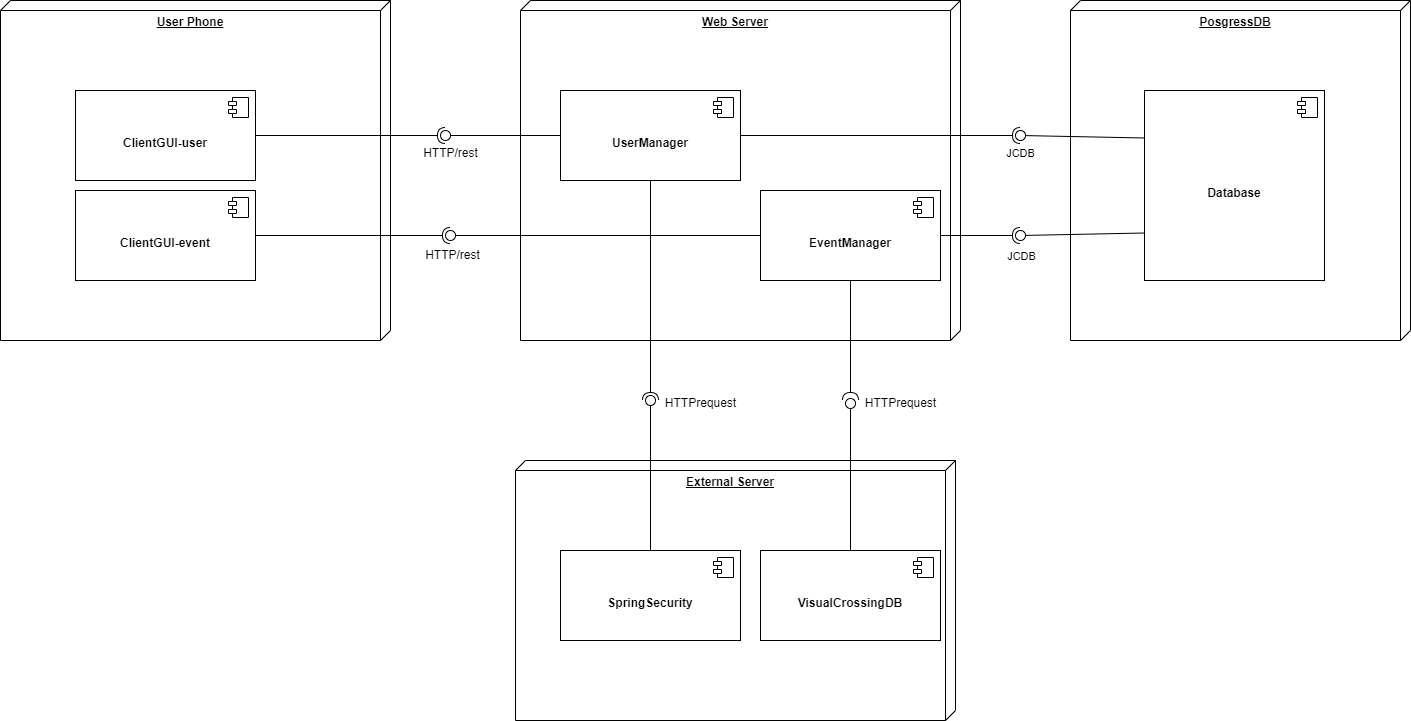

The diagram above was exported from draw.io. Its source (the exported page's mxGraphModel, read from the mxfile embedded in the PNG):
<mxGraphModel dx="2049" dy="1803" grid="1" gridSize="10" guides="1" tooltips="1" connect="1" arrows="1" fold="1" page="1" pageScale="1" pageWidth="827" pageHeight="1169" math="0" shadow="0">
  <root>
    <mxCell id="0" />
    <mxCell id="1" parent="0" />
    <mxCell id="zFvqHr5xl_vMfdKAqCoj-10" value="&lt;b&gt;PosgressDB&lt;/b&gt;" style="verticalAlign=top;align=center;spacingTop=8;spacingLeft=2;spacingRight=12;shape=cube;size=10;direction=south;fontStyle=4;html=1;whiteSpace=wrap;" parent="1" vertex="1">
      <mxGeometry x="250" y="-40" width="340" height="340" as="geometry" />
    </mxCell>
    <mxCell id="zFvqHr5xl_vMfdKAqCoj-3" value="&lt;b&gt;External Server&lt;/b&gt;" style="verticalAlign=top;align=center;spacingTop=8;spacingLeft=2;spacingRight=12;shape=cube;size=10;direction=south;fontStyle=4;html=1;whiteSpace=wrap;" parent="1" vertex="1">
      <mxGeometry x="-305" y="420" width="440" height="260" as="geometry" />
    </mxCell>
    <mxCell id="zFvqHr5xl_vMfdKAqCoj-2" value="&lt;b&gt;Web Server&lt;/b&gt;" style="verticalAlign=top;align=center;spacingTop=8;spacingLeft=2;spacingRight=12;shape=cube;size=10;direction=south;fontStyle=4;html=1;whiteSpace=wrap;" parent="1" vertex="1">
      <mxGeometry x="-300" y="-40" width="440" height="340" as="geometry" />
    </mxCell>
    <mxCell id="zFvqHr5xl_vMfdKAqCoj-1" value="&lt;b&gt;User Phone&lt;/b&gt;" style="verticalAlign=top;align=center;spacingTop=8;spacingLeft=2;spacingRight=12;shape=cube;size=10;direction=south;fontStyle=4;html=1;whiteSpace=wrap;" parent="1" vertex="1">
      <mxGeometry x="-820" y="-40" width="390" height="340" as="geometry" />
    </mxCell>
    <mxCell id="5seyrMzP3nXMBWjV6_gZ-1" value="&lt;br&gt;&lt;b&gt;Database&lt;/b&gt;" style="html=1;dropTarget=0;whiteSpace=wrap;" parent="1" vertex="1">
      <mxGeometry x="324" y="50" width="180" height="190" as="geometry" />
    </mxCell>
    <mxCell id="5seyrMzP3nXMBWjV6_gZ-2" value="" style="shape=module;jettyWidth=8;jettyHeight=4;" parent="5seyrMzP3nXMBWjV6_gZ-1" vertex="1">
      <mxGeometry x="1" width="20" height="20" relative="1" as="geometry">
        <mxPoint x="-27" y="7" as="offset" />
      </mxGeometry>
    </mxCell>
    <mxCell id="5seyrMzP3nXMBWjV6_gZ-15" value="" style="rounded=0;orthogonalLoop=1;jettySize=auto;html=1;endArrow=oval;endFill=0;sketch=0;sourcePerimeterSpacing=0;targetPerimeterSpacing=0;endSize=10;exitX=0;exitY=0.75;exitDx=0;exitDy=0;" parent="1" source="5seyrMzP3nXMBWjV6_gZ-1" target="5seyrMzP3nXMBWjV6_gZ-16" edge="1">
      <mxGeometry relative="1" as="geometry">
        <mxPoint x="470" y="218" as="sourcePoint" />
      </mxGeometry>
    </mxCell>
    <mxCell id="5seyrMzP3nXMBWjV6_gZ-16" value="" style="ellipse;whiteSpace=wrap;html=1;align=center;aspect=fixed;fillColor=none;strokeColor=none;resizable=0;perimeter=centerPerimeter;rotatable=0;allowArrows=0;points=[];outlineConnect=1;" parent="1" vertex="1">
      <mxGeometry x="195" y="190" width="10" height="10" as="geometry" />
    </mxCell>
    <mxCell id="5seyrMzP3nXMBWjV6_gZ-22" value="" style="ellipse;whiteSpace=wrap;html=1;align=center;aspect=fixed;fillColor=none;strokeColor=none;resizable=0;perimeter=centerPerimeter;rotatable=0;allowArrows=0;points=[];outlineConnect=1;" parent="1" vertex="1">
      <mxGeometry x="520" y="90" width="10" height="10" as="geometry" />
    </mxCell>
    <mxCell id="5seyrMzP3nXMBWjV6_gZ-24" value="&lt;br&gt;&lt;b&gt;UserManager&lt;/b&gt;" style="html=1;dropTarget=0;whiteSpace=wrap;" parent="1" vertex="1">
      <mxGeometry x="-260" y="50" width="180" height="90" as="geometry" />
    </mxCell>
    <mxCell id="5seyrMzP3nXMBWjV6_gZ-25" value="" style="shape=module;jettyWidth=8;jettyHeight=4;" parent="5seyrMzP3nXMBWjV6_gZ-24" vertex="1">
      <mxGeometry x="1" width="20" height="20" relative="1" as="geometry">
        <mxPoint x="-27" y="7" as="offset" />
      </mxGeometry>
    </mxCell>
    <mxCell id="5seyrMzP3nXMBWjV6_gZ-26" value="&lt;br&gt;&lt;b&gt;EventManager&lt;/b&gt;" style="html=1;dropTarget=0;whiteSpace=wrap;" parent="1" vertex="1">
      <mxGeometry x="-60" y="150" width="180" height="90" as="geometry" />
    </mxCell>
    <mxCell id="5seyrMzP3nXMBWjV6_gZ-27" value="" style="shape=module;jettyWidth=8;jettyHeight=4;" parent="5seyrMzP3nXMBWjV6_gZ-26" vertex="1">
      <mxGeometry x="1" width="20" height="20" relative="1" as="geometry">
        <mxPoint x="-27" y="7" as="offset" />
      </mxGeometry>
    </mxCell>
    <mxCell id="5seyrMzP3nXMBWjV6_gZ-28" value="" style="rounded=0;orthogonalLoop=1;jettySize=auto;html=1;endArrow=halfCircle;endFill=0;endSize=6;strokeWidth=1;sketch=0;exitX=1;exitY=0.5;exitDx=0;exitDy=0;" parent="1" source="5seyrMzP3nXMBWjV6_gZ-26" target="5seyrMzP3nXMBWjV6_gZ-30" edge="1">
      <mxGeometry relative="1" as="geometry">
        <mxPoint x="289.6400000000001" y="183.66000000000008" as="sourcePoint" />
      </mxGeometry>
    </mxCell>
    <mxCell id="5seyrMzP3nXMBWjV6_gZ-31" value="JCDB" style="edgeLabel;html=1;align=center;verticalAlign=middle;resizable=0;points=[];" parent="5seyrMzP3nXMBWjV6_gZ-28" vertex="1" connectable="0">
      <mxGeometry x="0.896" y="17" relative="1" as="geometry">
        <mxPoint x="4" y="37" as="offset" />
      </mxGeometry>
    </mxCell>
    <mxCell id="5seyrMzP3nXMBWjV6_gZ-30" value="" style="ellipse;whiteSpace=wrap;html=1;align=center;aspect=fixed;fillColor=none;strokeColor=none;resizable=0;perimeter=centerPerimeter;rotatable=0;allowArrows=0;points=[];outlineConnect=1;" parent="1" vertex="1">
      <mxGeometry x="195" y="190" width="10" height="10" as="geometry" />
    </mxCell>
    <mxCell id="5seyrMzP3nXMBWjV6_gZ-40" value="" style="ellipse;whiteSpace=wrap;html=1;align=center;aspect=fixed;fillColor=none;strokeColor=none;resizable=0;perimeter=centerPerimeter;rotatable=0;allowArrows=0;points=[];outlineConnect=1;" parent="1" vertex="1">
      <mxGeometry x="165" y="180" width="10" height="10" as="geometry" />
    </mxCell>
    <mxCell id="5seyrMzP3nXMBWjV6_gZ-41" value="JCDB&lt;br&gt;" style="edgeLabel;html=1;align=center;verticalAlign=middle;resizable=0;points=[];" parent="1" vertex="1" connectable="0">
      <mxGeometry x="190" y="120" as="geometry">
        <mxPoint x="9" y="-8" as="offset" />
      </mxGeometry>
    </mxCell>
    <mxCell id="5seyrMzP3nXMBWjV6_gZ-46" value="" style="ellipse;whiteSpace=wrap;html=1;align=center;aspect=fixed;fillColor=none;strokeColor=none;resizable=0;perimeter=centerPerimeter;rotatable=0;allowArrows=0;points=[];outlineConnect=1;" parent="1" vertex="1">
      <mxGeometry x="-5" y="60" width="10" height="10" as="geometry" />
    </mxCell>
    <mxCell id="5seyrMzP3nXMBWjV6_gZ-50" value="&lt;br&gt;&lt;b&gt;SpringSecurity&lt;/b&gt;" style="html=1;dropTarget=0;whiteSpace=wrap;" parent="1" vertex="1">
      <mxGeometry x="-260" y="510" width="180" height="90" as="geometry" />
    </mxCell>
    <mxCell id="5seyrMzP3nXMBWjV6_gZ-51" value="" style="shape=module;jettyWidth=8;jettyHeight=4;" parent="5seyrMzP3nXMBWjV6_gZ-50" vertex="1">
      <mxGeometry x="1" width="20" height="20" relative="1" as="geometry">
        <mxPoint x="-27" y="7" as="offset" />
      </mxGeometry>
    </mxCell>
    <mxCell id="5seyrMzP3nXMBWjV6_gZ-52" value="&lt;br&gt;&lt;b&gt;VisualCrossingDB&lt;/b&gt;" style="html=1;dropTarget=0;whiteSpace=wrap;" parent="1" vertex="1">
      <mxGeometry x="-60" y="510" width="180" height="90" as="geometry" />
    </mxCell>
    <mxCell id="5seyrMzP3nXMBWjV6_gZ-53" value="" style="shape=module;jettyWidth=8;jettyHeight=4;" parent="5seyrMzP3nXMBWjV6_gZ-52" vertex="1">
      <mxGeometry x="1" width="20" height="20" relative="1" as="geometry">
        <mxPoint x="-27" y="7" as="offset" />
      </mxGeometry>
    </mxCell>
    <mxCell id="5seyrMzP3nXMBWjV6_gZ-59" value="" style="rounded=0;orthogonalLoop=1;jettySize=auto;html=1;endArrow=oval;endFill=0;sketch=0;sourcePerimeterSpacing=0;targetPerimeterSpacing=0;endSize=10;exitX=0.5;exitY=0;exitDx=0;exitDy=0;entryX=0.067;entryY=1.233;entryDx=0;entryDy=0;entryPerimeter=0;" parent="1" source="5seyrMzP3nXMBWjV6_gZ-52" target="5seyrMzP3nXMBWjV6_gZ-60" edge="1">
      <mxGeometry relative="1" as="geometry">
        <mxPoint x="40" y="605" as="sourcePoint" />
      </mxGeometry>
    </mxCell>
    <mxCell id="5seyrMzP3nXMBWjV6_gZ-60" value="" style="ellipse;whiteSpace=wrap;html=1;align=center;aspect=fixed;fillColor=none;strokeColor=none;resizable=0;perimeter=centerPerimeter;rotatable=0;allowArrows=0;points=[];outlineConnect=1;" parent="1" vertex="1">
      <mxGeometry x="25" y="358" width="10" height="10" as="geometry" />
    </mxCell>
    <mxCell id="5seyrMzP3nXMBWjV6_gZ-65" value="" style="rounded=0;orthogonalLoop=1;jettySize=auto;html=1;endArrow=oval;endFill=0;sketch=0;sourcePerimeterSpacing=0;targetPerimeterSpacing=0;endSize=10;exitX=0.5;exitY=0;exitDx=0;exitDy=0;" parent="1" source="5seyrMzP3nXMBWjV6_gZ-50" edge="1">
      <mxGeometry relative="1" as="geometry">
        <mxPoint x="-170" y="650" as="sourcePoint" />
        <mxPoint x="-170" y="360" as="targetPoint" />
      </mxGeometry>
    </mxCell>
    <mxCell id="5seyrMzP3nXMBWjV6_gZ-64" value="" style="ellipse;whiteSpace=wrap;html=1;align=center;aspect=fixed;fillColor=none;strokeColor=none;resizable=0;perimeter=centerPerimeter;rotatable=0;allowArrows=0;points=[];outlineConnect=1;" parent="1" vertex="1">
      <mxGeometry x="-175" y="358" width="10" height="10" as="geometry" />
    </mxCell>
    <mxCell id="5seyrMzP3nXMBWjV6_gZ-67" value="" style="rounded=0;orthogonalLoop=1;jettySize=auto;html=1;endArrow=halfCircle;endFill=0;endSize=6;strokeWidth=1;sketch=0;exitX=0.5;exitY=1;exitDx=0;exitDy=0;" parent="1" source="5seyrMzP3nXMBWjV6_gZ-26" edge="1">
      <mxGeometry relative="1" as="geometry">
        <mxPoint x="80" y="280" as="sourcePoint" />
        <mxPoint x="30" y="360" as="targetPoint" />
      </mxGeometry>
    </mxCell>
    <mxCell id="5seyrMzP3nXMBWjV6_gZ-69" value="" style="ellipse;whiteSpace=wrap;html=1;align=center;aspect=fixed;fillColor=none;strokeColor=none;resizable=0;perimeter=centerPerimeter;rotatable=0;allowArrows=0;points=[];outlineConnect=1;" parent="1" vertex="1">
      <mxGeometry x="55" y="280" width="10" height="10" as="geometry" />
    </mxCell>
    <mxCell id="5seyrMzP3nXMBWjV6_gZ-70" value="HTTPrequest" style="text;html=1;align=center;verticalAlign=middle;resizable=0;points=[];autosize=1;strokeColor=none;fillColor=none;" parent="1" vertex="1">
      <mxGeometry x="35" y="348" width="90" height="30" as="geometry" />
    </mxCell>
    <mxCell id="5seyrMzP3nXMBWjV6_gZ-71" value="" style="rounded=0;orthogonalLoop=1;jettySize=auto;html=1;endArrow=halfCircle;endFill=0;endSize=6;strokeWidth=1;sketch=0;exitX=0.5;exitY=1;exitDx=0;exitDy=0;" parent="1" source="5seyrMzP3nXMBWjV6_gZ-24" edge="1">
      <mxGeometry relative="1" as="geometry">
        <mxPoint x="-110" y="360" as="sourcePoint" />
        <mxPoint x="-170" y="360" as="targetPoint" />
      </mxGeometry>
    </mxCell>
    <mxCell id="5seyrMzP3nXMBWjV6_gZ-73" value="" style="ellipse;whiteSpace=wrap;html=1;align=center;aspect=fixed;fillColor=none;strokeColor=none;resizable=0;perimeter=centerPerimeter;rotatable=0;allowArrows=0;points=[];outlineConnect=1;" parent="1" vertex="1">
      <mxGeometry x="55" y="280" width="10" height="10" as="geometry" />
    </mxCell>
    <mxCell id="5seyrMzP3nXMBWjV6_gZ-74" value="HTTPrequest" style="text;html=1;align=center;verticalAlign=middle;resizable=0;points=[];autosize=1;strokeColor=none;fillColor=none;" parent="1" vertex="1">
      <mxGeometry x="-165" y="348" width="90" height="30" as="geometry" />
    </mxCell>
    <mxCell id="5seyrMzP3nXMBWjV6_gZ-77" value="&lt;br&gt;&lt;b&gt;ClientGUI-user&lt;/b&gt;" style="html=1;dropTarget=0;whiteSpace=wrap;" parent="1" vertex="1">
      <mxGeometry x="-745" y="50" width="180" height="90" as="geometry" />
    </mxCell>
    <mxCell id="5seyrMzP3nXMBWjV6_gZ-78" value="" style="shape=module;jettyWidth=8;jettyHeight=4;" parent="5seyrMzP3nXMBWjV6_gZ-77" vertex="1">
      <mxGeometry x="1" width="20" height="20" relative="1" as="geometry">
        <mxPoint x="-27" y="7" as="offset" />
      </mxGeometry>
    </mxCell>
    <mxCell id="5seyrMzP3nXMBWjV6_gZ-79" value="&lt;br&gt;&lt;b&gt;ClientGUI-event&lt;/b&gt;" style="html=1;dropTarget=0;whiteSpace=wrap;" parent="1" vertex="1">
      <mxGeometry x="-745" y="150" width="180" height="90" as="geometry" />
    </mxCell>
    <mxCell id="5seyrMzP3nXMBWjV6_gZ-80" value="" style="shape=module;jettyWidth=8;jettyHeight=4;" parent="5seyrMzP3nXMBWjV6_gZ-79" vertex="1">
      <mxGeometry x="1" width="20" height="20" relative="1" as="geometry">
        <mxPoint x="-27" y="7" as="offset" />
      </mxGeometry>
    </mxCell>
    <mxCell id="5seyrMzP3nXMBWjV6_gZ-81" value="" style="rounded=0;orthogonalLoop=1;jettySize=auto;html=1;endArrow=halfCircle;endFill=0;endSize=6;strokeWidth=1;sketch=0;exitX=1;exitY=0.5;exitDx=0;exitDy=0;" parent="1" source="5seyrMzP3nXMBWjV6_gZ-77" target="5seyrMzP3nXMBWjV6_gZ-83" edge="1">
      <mxGeometry relative="1" as="geometry">
        <mxPoint x="-380" y="95" as="sourcePoint" />
      </mxGeometry>
    </mxCell>
    <mxCell id="5seyrMzP3nXMBWjV6_gZ-82" value="" style="rounded=0;orthogonalLoop=1;jettySize=auto;html=1;endArrow=oval;endFill=0;sketch=0;sourcePerimeterSpacing=0;targetPerimeterSpacing=0;endSize=10;exitX=0;exitY=0.5;exitDx=0;exitDy=0;" parent="1" source="5seyrMzP3nXMBWjV6_gZ-24" target="5seyrMzP3nXMBWjV6_gZ-83" edge="1">
      <mxGeometry relative="1" as="geometry">
        <mxPoint x="-420" y="95" as="sourcePoint" />
      </mxGeometry>
    </mxCell>
    <mxCell id="5seyrMzP3nXMBWjV6_gZ-83" value="" style="ellipse;whiteSpace=wrap;html=1;align=center;aspect=fixed;fillColor=none;strokeColor=none;resizable=0;perimeter=centerPerimeter;rotatable=0;allowArrows=0;points=[];outlineConnect=1;" parent="1" vertex="1">
      <mxGeometry x="-380" y="90" width="10" height="10" as="geometry" />
    </mxCell>
    <mxCell id="5seyrMzP3nXMBWjV6_gZ-84" value="HTTP/rest" style="text;html=1;align=center;verticalAlign=middle;resizable=0;points=[];autosize=1;strokeColor=none;fillColor=none;" parent="1" vertex="1">
      <mxGeometry x="-410" y="98" width="80" height="30" as="geometry" />
    </mxCell>
    <mxCell id="5seyrMzP3nXMBWjV6_gZ-85" value="" style="rounded=0;orthogonalLoop=1;jettySize=auto;html=1;endArrow=halfCircle;endFill=0;endSize=6;strokeWidth=1;sketch=0;exitX=1;exitY=0.5;exitDx=0;exitDy=0;" parent="1" source="5seyrMzP3nXMBWjV6_gZ-79" edge="1">
      <mxGeometry relative="1" as="geometry">
        <mxPoint x="-380" y="95" as="sourcePoint" />
        <mxPoint x="-370" y="195" as="targetPoint" />
      </mxGeometry>
    </mxCell>
    <mxCell id="5seyrMzP3nXMBWjV6_gZ-86" value="" style="rounded=0;orthogonalLoop=1;jettySize=auto;html=1;endArrow=oval;endFill=0;sketch=0;sourcePerimeterSpacing=0;targetPerimeterSpacing=0;endSize=10;exitX=0;exitY=0.5;exitDx=0;exitDy=0;" parent="1" source="5seyrMzP3nXMBWjV6_gZ-26" edge="1">
      <mxGeometry relative="1" as="geometry">
        <mxPoint x="-420" y="95" as="sourcePoint" />
        <mxPoint x="-370" y="195" as="targetPoint" />
      </mxGeometry>
    </mxCell>
    <mxCell id="5seyrMzP3nXMBWjV6_gZ-87" value="" style="ellipse;whiteSpace=wrap;html=1;align=center;aspect=fixed;fillColor=none;strokeColor=none;resizable=0;perimeter=centerPerimeter;rotatable=0;allowArrows=0;points=[];outlineConnect=1;" parent="1" vertex="1">
      <mxGeometry x="-405" y="90" width="10" height="10" as="geometry" />
    </mxCell>
    <mxCell id="5seyrMzP3nXMBWjV6_gZ-88" value="HTTP/rest" style="text;html=1;align=center;verticalAlign=middle;resizable=0;points=[];autosize=1;strokeColor=none;fillColor=none;" parent="1" vertex="1">
      <mxGeometry x="-408" y="200" width="80" height="30" as="geometry" />
    </mxCell>
    <mxCell id="zFvqHr5xl_vMfdKAqCoj-5" value="" style="rounded=0;orthogonalLoop=1;jettySize=auto;html=1;endArrow=halfCircle;endFill=0;endSize=6;strokeWidth=1;sketch=0;exitX=1;exitY=0.5;exitDx=0;exitDy=0;" parent="1" source="5seyrMzP3nXMBWjV6_gZ-24" target="zFvqHr5xl_vMfdKAqCoj-7" edge="1">
      <mxGeometry relative="1" as="geometry">
        <mxPoint x="280" y="125" as="sourcePoint" />
      </mxGeometry>
    </mxCell>
    <mxCell id="zFvqHr5xl_vMfdKAqCoj-6" value="" style="rounded=0;orthogonalLoop=1;jettySize=auto;html=1;endArrow=oval;endFill=0;sketch=0;sourcePerimeterSpacing=0;targetPerimeterSpacing=0;endSize=10;exitX=0;exitY=0.25;exitDx=0;exitDy=0;" parent="1" source="zFvqHr5xl_vMfdKAqCoj-7" edge="1">
      <mxGeometry relative="1" as="geometry">
        <mxPoint x="240" y="125" as="sourcePoint" />
        <mxPoint x="200" y="95" as="targetPoint" />
      </mxGeometry>
    </mxCell>
    <mxCell id="zFvqHr5xl_vMfdKAqCoj-9" value="" style="rounded=0;orthogonalLoop=1;jettySize=auto;html=1;endArrow=oval;endFill=0;sketch=0;sourcePerimeterSpacing=0;targetPerimeterSpacing=0;endSize=10;exitX=0;exitY=0.25;exitDx=0;exitDy=0;" parent="1" source="5seyrMzP3nXMBWjV6_gZ-1" target="zFvqHr5xl_vMfdKAqCoj-7" edge="1">
      <mxGeometry relative="1" as="geometry">
        <mxPoint x="580" y="98" as="sourcePoint" />
        <mxPoint x="200" y="95" as="targetPoint" />
      </mxGeometry>
    </mxCell>
    <mxCell id="zFvqHr5xl_vMfdKAqCoj-7" value="" style="ellipse;whiteSpace=wrap;html=1;align=center;aspect=fixed;fillColor=none;strokeColor=none;resizable=0;perimeter=centerPerimeter;rotatable=0;allowArrows=0;points=[];outlineConnect=1;" parent="1" vertex="1">
      <mxGeometry x="195" y="90" width="10" height="10" as="geometry" />
    </mxCell>
  </root>
</mxGraphModel>